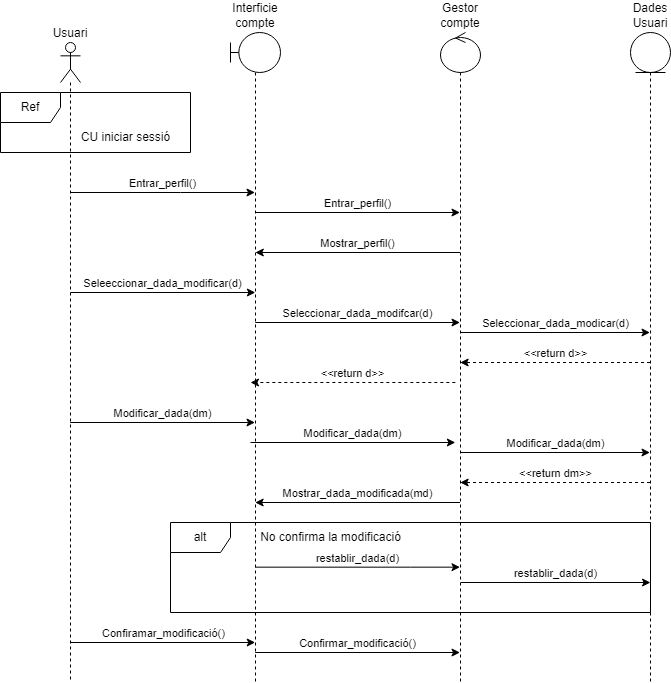

The diagram above was exported from draw.io. Its source (the exported page's mxGraphModel, read from the mxfile embedded in the PNG):
<mxGraphModel dx="1195" dy="1722" grid="1" gridSize="10" guides="1" tooltips="1" connect="1" arrows="1" fold="1" page="1" pageScale="1" pageWidth="850" pageHeight="1100" math="0" shadow="0">
  <root>
    <mxCell id="0" />
    <mxCell id="1" parent="0" />
    <mxCell id="35KLFhxO5ReP2wqah0wo-7" value="Entrar_perfil()" style="edgeStyle=orthogonalEdgeStyle;rounded=0;orthogonalLoop=1;jettySize=auto;html=1;curved=0;labelPosition=center;verticalLabelPosition=top;align=center;verticalAlign=bottom;" parent="1" source="35KLFhxO5ReP2wqah0wo-2" target="35KLFhxO5ReP2wqah0wo-3" edge="1">
      <mxGeometry relative="1" as="geometry">
        <Array as="points">
          <mxPoint x="260" y="20" />
          <mxPoint x="260" y="20" />
        </Array>
      </mxGeometry>
    </mxCell>
    <mxCell id="35KLFhxO5ReP2wqah0wo-11" value="Seleeccionar_dada_modificar(d)" style="edgeStyle=orthogonalEdgeStyle;rounded=0;orthogonalLoop=1;jettySize=auto;html=1;curved=0;labelPosition=center;verticalLabelPosition=top;align=center;verticalAlign=bottom;" parent="1" edge="1">
      <mxGeometry x="-0.0013" relative="1" as="geometry">
        <mxPoint x="149.99666666666673" y="119.99999999999977" as="sourcePoint" />
        <mxPoint x="334.8300000000002" y="119.99999999999977" as="targetPoint" />
        <Array as="points" />
        <mxPoint as="offset" />
      </mxGeometry>
    </mxCell>
    <mxCell id="35KLFhxO5ReP2wqah0wo-17" value="Modificar_dada(dm)" style="edgeStyle=orthogonalEdgeStyle;rounded=0;orthogonalLoop=1;jettySize=auto;html=1;curved=0;verticalAlign=bottom;" parent="1" edge="1">
      <mxGeometry x="0.0009" relative="1" as="geometry">
        <mxPoint x="149.66666666666674" y="249.99999999999977" as="sourcePoint" />
        <mxPoint x="334.5000000000002" y="249.99999999999977" as="targetPoint" />
        <mxPoint as="offset" />
      </mxGeometry>
    </mxCell>
    <mxCell id="_DnoFAq3jbMiaVaYMKnk-15" value="Confiramar_modificació()" style="edgeStyle=orthogonalEdgeStyle;rounded=0;orthogonalLoop=1;jettySize=auto;html=1;curved=0;verticalAlign=bottom;" edge="1" parent="1">
      <mxGeometry relative="1" as="geometry">
        <mxPoint x="150.00034482758605" y="469.9999999999998" as="sourcePoint" />
        <mxPoint x="334.69" y="469.9999999999998" as="targetPoint" />
      </mxGeometry>
    </mxCell>
    <mxCell id="35KLFhxO5ReP2wqah0wo-2" value="Usuari" style="shape=umlLifeline;perimeter=lifelinePerimeter;whiteSpace=wrap;html=1;container=1;dropTarget=0;collapsible=0;recursiveResize=0;outlineConnect=0;portConstraint=eastwest;newEdgeStyle={&quot;curved&quot;:0,&quot;rounded&quot;:0};participant=umlActor;verticalAlign=bottom;horizontal=1;labelPosition=center;verticalLabelPosition=top;align=center;" parent="1" vertex="1">
      <mxGeometry x="140" y="-130" width="20" height="640" as="geometry" />
    </mxCell>
    <mxCell id="35KLFhxO5ReP2wqah0wo-9" value="Entrar_perfil()" style="edgeStyle=orthogonalEdgeStyle;rounded=0;orthogonalLoop=1;jettySize=auto;html=1;curved=0;verticalAlign=bottom;labelPosition=center;verticalLabelPosition=top;align=center;" parent="1" edge="1">
      <mxGeometry relative="1" as="geometry">
        <mxPoint x="334.81034482758605" y="39.99999999999977" as="sourcePoint" />
        <mxPoint x="539.5" y="39.99999999999977" as="targetPoint" />
      </mxGeometry>
    </mxCell>
    <mxCell id="35KLFhxO5ReP2wqah0wo-12" value="Seleccionar_dada_modifcar(d)" style="edgeStyle=orthogonalEdgeStyle;rounded=0;orthogonalLoop=1;jettySize=auto;html=1;curved=0;verticalAlign=bottom;" parent="1" edge="1">
      <mxGeometry relative="1" as="geometry">
        <mxPoint x="334.81034482758605" y="149.99999999999977" as="sourcePoint" />
        <mxPoint x="539.5" y="149.99999999999977" as="targetPoint" />
      </mxGeometry>
    </mxCell>
    <mxCell id="35KLFhxO5ReP2wqah0wo-18" value="Modificar_dada(dm)" style="edgeStyle=orthogonalEdgeStyle;rounded=0;orthogonalLoop=1;jettySize=auto;html=1;curved=0;verticalAlign=bottom;" parent="1" edge="1">
      <mxGeometry relative="1" as="geometry">
        <mxPoint x="329.9966666666667" y="269.9999999999998" as="sourcePoint" />
        <mxPoint x="534.8300000000003" y="269.9999999999998" as="targetPoint" />
      </mxGeometry>
    </mxCell>
    <mxCell id="_DnoFAq3jbMiaVaYMKnk-16" value="Confirmar_modificació()" style="edgeStyle=orthogonalEdgeStyle;rounded=0;orthogonalLoop=1;jettySize=auto;html=1;curved=0;verticalAlign=bottom;" edge="1" parent="1">
      <mxGeometry relative="1" as="geometry">
        <mxPoint x="334.66666666666674" y="479.9999999999998" as="sourcePoint" />
        <mxPoint x="539.5000000000002" y="479.9999999999998" as="targetPoint" />
      </mxGeometry>
    </mxCell>
    <mxCell id="_DnoFAq3jbMiaVaYMKnk-20" value="restablir_dada(d)" style="edgeStyle=orthogonalEdgeStyle;rounded=0;orthogonalLoop=1;jettySize=auto;html=1;curved=0;verticalAlign=bottom;" edge="1" parent="1">
      <mxGeometry relative="1" as="geometry">
        <mxPoint x="539.5" y="394.6600000000002" as="targetPoint" />
        <mxPoint x="334.81034482758605" y="394.6600000000002" as="sourcePoint" />
        <Array as="points">
          <mxPoint x="490" y="394.65999999999997" />
          <mxPoint x="490" y="394.65999999999997" />
        </Array>
      </mxGeometry>
    </mxCell>
    <mxCell id="35KLFhxO5ReP2wqah0wo-3" value="Interficie compte" style="shape=umlLifeline;perimeter=lifelinePerimeter;whiteSpace=wrap;html=1;container=1;dropTarget=0;collapsible=0;recursiveResize=0;outlineConnect=0;portConstraint=eastwest;newEdgeStyle={&quot;curved&quot;:0,&quot;rounded&quot;:0};participant=umlBoundary;verticalAlign=bottom;labelPosition=center;verticalLabelPosition=top;align=center;" parent="1" vertex="1">
      <mxGeometry x="310" y="-140" width="50" height="650" as="geometry" />
    </mxCell>
    <mxCell id="35KLFhxO5ReP2wqah0wo-14" value="&amp;lt;&amp;lt;return d&amp;gt;&amp;gt;" style="edgeStyle=orthogonalEdgeStyle;rounded=0;orthogonalLoop=1;jettySize=auto;html=1;curved=0;dashed=1;verticalAlign=bottom;" parent="1" edge="1">
      <mxGeometry relative="1" as="geometry">
        <mxPoint x="729.5000000000002" y="189.99999999999977" as="sourcePoint" />
        <mxPoint x="539.6666666666667" y="189.99999999999977" as="targetPoint" />
      </mxGeometry>
    </mxCell>
    <mxCell id="35KLFhxO5ReP2wqah0wo-20" value="&amp;lt;&amp;lt;return dm&amp;gt;&amp;gt;" style="edgeStyle=orthogonalEdgeStyle;rounded=0;orthogonalLoop=1;jettySize=auto;html=1;curved=0;verticalAlign=bottom;dashed=1;" parent="1" edge="1">
      <mxGeometry relative="1" as="geometry">
        <mxPoint x="729.5000000000002" y="309.9999999999998" as="sourcePoint" />
        <mxPoint x="539.6666666666667" y="309.9999999999998" as="targetPoint" />
      </mxGeometry>
    </mxCell>
    <mxCell id="35KLFhxO5ReP2wqah0wo-4" value="Dades Usuari" style="shape=umlLifeline;perimeter=lifelinePerimeter;whiteSpace=wrap;html=1;container=1;dropTarget=0;collapsible=0;recursiveResize=0;outlineConnect=0;portConstraint=eastwest;newEdgeStyle={&quot;curved&quot;:0,&quot;rounded&quot;:0};participant=umlEntity;labelPosition=center;verticalLabelPosition=top;align=center;verticalAlign=bottom;" parent="1" vertex="1">
      <mxGeometry x="710" y="-140" width="40" height="650" as="geometry" />
    </mxCell>
    <mxCell id="35KLFhxO5ReP2wqah0wo-10" value="Mostrar_perfil()" style="edgeStyle=orthogonalEdgeStyle;rounded=0;orthogonalLoop=1;jettySize=auto;html=1;curved=0;verticalAlign=bottom;" parent="1" edge="1">
      <mxGeometry relative="1" as="geometry">
        <mxPoint x="539.5" y="79.99999999999977" as="sourcePoint" />
        <mxPoint x="334.81034482758605" y="79.99999999999977" as="targetPoint" />
      </mxGeometry>
    </mxCell>
    <mxCell id="35KLFhxO5ReP2wqah0wo-13" value="Seleccionar_dada_modicar(d)" style="edgeStyle=orthogonalEdgeStyle;rounded=0;orthogonalLoop=1;jettySize=auto;html=1;curved=0;verticalAlign=bottom;" parent="1" edge="1">
      <mxGeometry x="0.0009" relative="1" as="geometry">
        <mxPoint x="539.6666666666667" y="159.99999999999977" as="sourcePoint" />
        <mxPoint x="729.5000000000002" y="159.99999999999977" as="targetPoint" />
        <mxPoint as="offset" />
      </mxGeometry>
    </mxCell>
    <mxCell id="35KLFhxO5ReP2wqah0wo-15" value="&amp;lt;&amp;lt;return d&amp;gt;&amp;gt;" style="edgeStyle=orthogonalEdgeStyle;rounded=0;orthogonalLoop=1;jettySize=auto;html=1;curved=0;verticalAlign=bottom;dashed=1;" parent="1" edge="1">
      <mxGeometry relative="1" as="geometry">
        <mxPoint x="534.8300000000003" y="209.99999999999977" as="sourcePoint" />
        <mxPoint x="329.9966666666667" y="209.99999999999977" as="targetPoint" />
      </mxGeometry>
    </mxCell>
    <mxCell id="35KLFhxO5ReP2wqah0wo-19" value="Modificar_dada(dm)" style="edgeStyle=orthogonalEdgeStyle;rounded=0;orthogonalLoop=1;jettySize=auto;html=1;curved=0;verticalAlign=bottom;" parent="1" edge="1">
      <mxGeometry x="0.0009" relative="1" as="geometry">
        <mxPoint x="539.6666666666667" y="279.9999999999998" as="sourcePoint" />
        <mxPoint x="729.5000000000002" y="279.9999999999998" as="targetPoint" />
        <mxPoint as="offset" />
      </mxGeometry>
    </mxCell>
    <mxCell id="_DnoFAq3jbMiaVaYMKnk-1" value="Mostrar_dada_modificada(md)" style="edgeStyle=orthogonalEdgeStyle;rounded=0;orthogonalLoop=1;jettySize=auto;html=1;curved=0;verticalAlign=bottom;" edge="1" parent="1">
      <mxGeometry x="0.0008" relative="1" as="geometry">
        <mxPoint x="539.5000000000002" y="329.9999999999998" as="sourcePoint" />
        <mxPoint x="334.66666666666674" y="329.9999999999998" as="targetPoint" />
        <mxPoint as="offset" />
      </mxGeometry>
    </mxCell>
    <mxCell id="_DnoFAq3jbMiaVaYMKnk-21" value="restablir_dada(d)" style="edgeStyle=orthogonalEdgeStyle;rounded=0;orthogonalLoop=1;jettySize=auto;html=1;curved=0;verticalAlign=bottom;" edge="1" parent="1">
      <mxGeometry relative="1" as="geometry">
        <mxPoint x="540.310344827586" y="409.9999999999998" as="sourcePoint" />
        <mxPoint x="730" y="409.9999999999998" as="targetPoint" />
      </mxGeometry>
    </mxCell>
    <mxCell id="35KLFhxO5ReP2wqah0wo-6" value="Gestor compte" style="shape=umlLifeline;perimeter=lifelinePerimeter;whiteSpace=wrap;html=1;container=1;dropTarget=0;collapsible=0;recursiveResize=0;outlineConnect=0;portConstraint=eastwest;newEdgeStyle={&quot;curved&quot;:0,&quot;rounded&quot;:0};participant=umlControl;labelPosition=center;verticalLabelPosition=top;align=center;verticalAlign=bottom;" parent="1" vertex="1">
      <mxGeometry x="520" y="-140" width="40" height="650" as="geometry" />
    </mxCell>
    <mxCell id="_DnoFAq3jbMiaVaYMKnk-9" value="Ref" style="shape=umlFrame;whiteSpace=wrap;html=1;pointerEvents=0;" vertex="1" parent="1">
      <mxGeometry x="80" y="-80" width="190" height="60" as="geometry" />
    </mxCell>
    <mxCell id="_DnoFAq3jbMiaVaYMKnk-12" value="CU iniciar sessió" style="text;html=1;align=center;verticalAlign=middle;resizable=0;points=[];autosize=1;strokeColor=none;fillColor=none;" vertex="1" parent="1">
      <mxGeometry x="150" y="-50" width="110" height="30" as="geometry" />
    </mxCell>
    <mxCell id="_DnoFAq3jbMiaVaYMKnk-17" value="alt" style="shape=umlFrame;whiteSpace=wrap;html=1;pointerEvents=0;" vertex="1" parent="1">
      <mxGeometry x="250" y="350" width="480" height="90" as="geometry" />
    </mxCell>
    <mxCell id="_DnoFAq3jbMiaVaYMKnk-18" value="No confirma la modificació" style="text;html=1;align=center;verticalAlign=middle;resizable=0;points=[];autosize=1;strokeColor=none;fillColor=none;" vertex="1" parent="1">
      <mxGeometry x="330" y="350" width="160" height="30" as="geometry" />
    </mxCell>
  </root>
</mxGraphModel>